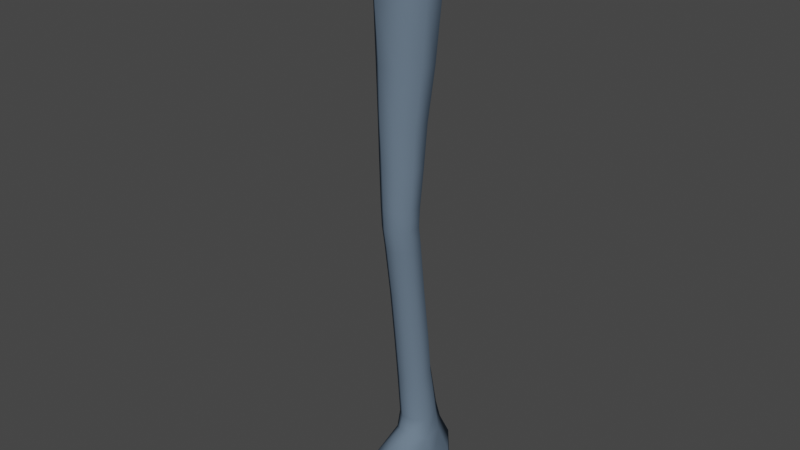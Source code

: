 # Source: ik_leg_rig_pole_begin_practice_0001.blend  (saved by Blender 2.93.20; exported with 4.5.12 LTS)
import bpy
from mathutils import Matrix  # noqa: F401  (used for matrix-valued properties, if any)

bpy.ops.wm.read_factory_settings(use_empty=True)
scene = bpy.context.scene
scene.name = 'Scene'

# ---- collections
col_collection = bpy.data.collections.new('Collection'); scene.collection.children.link(col_collection)

# ---- materials (node trees are filled in below, after node groups)
mat_skin = bpy.data.materials.new('skin')
mat_skin.alpha_threshold = 0.0
mat_skin.use_transparent_shadow = False
mat_skin.diffuse_color = (0.8006, 0.538, 0.3375, 1.0)
mat_skin.roughness = 0.5
mat_skin.specular_intensity = 0.05
mat_skin.line_color = (0.0, 0.0, 0.0, 1.0)
mat_hair = bpy.data.materials.new('Hair')
mat_hair.alpha_threshold = 0.0
mat_hair.use_transparent_shadow = False
mat_hair.diffuse_color = (0.2264, 0.1633, 0.1062, 1.0)
mat_hair.roughness = 0.5
mat_hair.specular_intensity = 0.05
mat_hair.line_color = (0.0, 0.0, 0.0, 1.0)
mat_material_024 = bpy.data.materials.new('Material.024')
mat_material_024.alpha_threshold = 0.0
mat_material_024.use_transparent_shadow = False
mat_material_024.diffuse_color = (1.0, 1.0, 1.0, 1.0)
mat_material_024.roughness = 0.5
mat_material_024.specular_intensity = 0.1
mat_material_024.line_color = (0.0, 0.0, 0.0, 1.0)
mat_lips = bpy.data.materials.new('Lips')
mat_lips.alpha_threshold = 0.0
mat_lips.use_transparent_shadow = False
mat_lips.diffuse_color = (0.5173, 0.3216, 0.2138, 1.0)
mat_lips.roughness = 0.5
mat_lips.specular_intensity = 0.0507
mat_lips.line_color = (0.0, 0.0, 0.0, 1.0)
mat_mouth = bpy.data.materials.new('Mouth')
mat_mouth.alpha_threshold = 0.0
mat_mouth.use_transparent_shadow = False
mat_mouth.diffuse_color = (0.2598, 0.08202, 0.06878, 1.0)
mat_mouth.roughness = 0.5
mat_mouth.specular_intensity = 0.05
mat_mouth.line_color = (0.0, 0.0, 0.0, 1.0)
mat_material_003 = bpy.data.materials.new('Material.003')
mat_material_003.alpha_threshold = 0.0
mat_material_003.use_transparent_shadow = False
mat_material_003.diffuse_color = (0.1324, 0.1832, 0.2462, 1.0)
mat_material_003.roughness = 0.5
mat_material_003.specular_intensity = 0.1
mat_material_003.line_color = (0.0, 0.0, 0.0, 1.0)
mat_skin_1 = bpy.data.materials.new('Skin')
mat_skin_1.alpha_threshold = 0.0
mat_skin_1.use_transparent_shadow = False
mat_skin_1.diffuse_color = (0.3576, 0.5382, 0.2876, 1.0)
mat_skin_1.roughness = 0.5
mat_skin_1.specular_intensity = 0.1
mat_skin_1.line_color = (0.0, 0.0, 0.0, 1.0)
mat_material_005 = bpy.data.materials.new('Material.005')
mat_material_005.alpha_threshold = 0.0
mat_material_005.use_transparent_shadow = False
mat_material_005.diffuse_color = (1.0, 1.0, 1.0, 1.0)
mat_material_005.roughness = 0.5
mat_material_005.line_color = (0.0, 0.0, 0.0, 1.0)
mat_material_007 = bpy.data.materials.new('Material.007')
mat_material_007.alpha_threshold = 0.0
mat_material_007.use_transparent_shadow = False
mat_material_007.diffuse_color = (0.5926, 0.2501, 0.2199, 1.0)
mat_material_007.roughness = 0.5
mat_material_007.specular_intensity = 0.6197
mat_material_007.line_color = (0.0, 0.0, 0.0, 1.0)

# ---- material node trees

# ---- world
world_world = bpy.data.worlds.new('World'); scene.world = world_world
world_world.use_nodes = True; world_world.node_tree.nodes.clear()
_N = world_world.node_tree.nodes; _L = world_world.node_tree.links
n0 = _N.new('ShaderNodeOutputWorld'); n0.name = 'World Output'; n0.location = (300, 300)
n1 = _N.new('ShaderNodeBackground'); n1.name = 'Background'; n1.location = (10, 300)
n1.inputs[0].default_value = (0.05088, 0.05088, 0.05088, 1.0)
_L.new(n1.outputs[0], n0.inputs[0])
n0.is_active_output = True
world_world.color = (0.05088, 0.05088, 0.05088)
world_world.use_sun_shadow = False
world_world.sun_shadow_jitter_overblur = 0.0

# ---- meshes
me_plane_004 = bpy.data.meshes.new('Plane.004')
me_plane_004.from_pydata([(0.0, 0.02737, 1.011), (0.01832, 0.02774, 1.011), (0.0296, 0.02139, 1.012), (0.02842, -0.08993, 1.014), (0.01465, -0.09303, 1.017), (0.0, -0.09369, 1.017), (0.1086, -0.08781, 1.023), (0.1273, -0.0205, 1.031), (0.03138, 0.0343, 1.128), (0.0, 0.03569, 1.128), (0.02706, -0.1247, 1.128), (0.05811, -0.1189, 1.13), (0.0, -0.1253, 1.128), (0.06263, 0.03073, 1.128), (0.09062, -0.1053, 1.129), (0.1175, -0.08492, 1.13), (0.0927, 0.021, 1.129), (0.1178, 0.005033, 1.128), (0.1308, -0.0532, 1.129), (0.131, -0.02249, 1.128), (0.01504, -0.01332, 0.995), (0.01405, -0.05889, 0.9923), (0.01772, -0.01544, 0.987), (0.009321, -0.01221, 0.9981), (0.008914, -0.06022, 0.9946), (0.0, -0.01148, 0.9979), (0.0, -0.06015, 0.9943), (0.01725, -0.05682, 0.9841), (0.04832, 0.02134, 1.011), (0.1092, 0.0169, 1.026), (0.02811, 0.04003, 1.071), (0.0, 0.04056, 1.07), (0.02648, -0.1122, 1.07), (0.05104, -0.1089, 1.069), (0.0, -0.1128, 1.07), (0.05657, 0.03485, 1.072), (0.08184, -0.1004, 1.071), (0.1164, -0.08538, 1.074), (0.0882, 0.02738, 1.074), (0.1156, 0.01037, 1.076), (0.1298, -0.05262, 1.076), (0.1297, -0.02105, 1.077), (0.04417, -0.09213, 1.007), (0.1278, -0.0521, 1.029), (0.02069, -0.02003, 0.9705), (0.09629, 0.01696, 0.9829), (0.09863, -0.08886, 0.9843), (0.02123, -0.06061, 0.9686), (0.05045, -0.09078, 0.978), (0.04926, 0.0164, 0.9767), (0.128, -0.05719, 0.9883), (0.1274, -0.01767, 0.9883), (0.07678, 0.04961, 0.1522), (0.05434, 0.04913, 0.1507), (0.09842, 0.0218, 0.1516), (0.09894, -0.008685, 0.1491), (0.0551, -0.0265, 0.149), (0.03581, 0.02231, 0.1489), (0.03589, -0.01103, 0.1458), (0.07813, -0.02707, 0.1499), (0.03111, -0.01332, 0.1067), (0.03189, 0.02915, 0.1085), (0.07875, -0.03308, 0.1209), (0.0769, 0.06306, 0.1089), (0.05221, 0.06228, 0.1081), (0.05282, -0.03248, 0.1208), (0.1021, -0.009955, 0.1076), (0.1007, 0.02886, 0.1088), (0.1159, 0.04072, 0.05762), (0.1162, -0.008247, 0.05208), (0.04266, 0.08724, 0.05784), (0.07994, 0.08841, 0.05901), (0.01196, 0.04116, 0.05715), (0.01252, -0.01334, 0.05068), (0.02524, -0.06806, 0.04174), (0.1192, -0.06329, 0.04261), (0.1152, -0.07378, 0.07802), (0.01228, -0.01334, 0.01166), (0.01165, 0.0483, 0.01261), (0.07936, 0.08904, 0.01229), (0.0421, 0.08878, 0.01263), (0.1157, -0.008247, 0.009654), (0.1153, 0.04786, 0.01217), (0.09871, 0.03933, 0.0002694), (0.09506, -0.0086, 0.0003151), (0.04889, 0.06656, 0.0008909), (0.07424, 0.06736, 0.0005747), (0.028, 0.03963, 0.001151), (0.032, -0.005857, 0.001101), (0.0503, -0.06537, 0.009967), (0.1009, -0.06298, 0.009336), (0.02494, -0.06443, 0.01771), (0.1189, -0.06329, 0.01676), (0.03007, -0.0781, 0.07724), (0.088, -0.07961, 0.09223), (0.0559, -0.07966, 0.09207), (0.01488, -0.1345, 0.03316), (0.1346, -0.1322, 0.0324), (0.1288, -0.1328, 0.0568), (0.04855, -0.1328, 0.07224), (0.08579, -0.1335, 0.07191), (0.0205, -0.1347, 0.05933), (0.1343, -0.1329, 0.006776), (0.01457, -0.134, 0.008067), (0.04214, -0.1339, 0.0009751), (0.09874, -0.1315, 0.0002692), (0.09721, -0.193, 0.0002882), (0.04035, -0.1953, 0.0009975), (0.01123, -0.1955, 0.007806), (0.134, -0.1944, 0.00647), (0.01674, -0.1964, 0.04603), (0.08513, -0.1965, 0.05809), (0.04631, -0.1958, 0.05852), (0.1293, -0.1947, 0.04097), (0.1342, -0.1934, 0.02367), (0.01149, -0.1955, 0.02864), (0.107, -0.256, 0.0224), (0.09882, -0.247, 0.03594), (0.03117, -0.2774, 0.02692), (0.03923, -0.2673, 0.04082), (0.05229, -0.2434, 0.05293), (0.08288, -0.2288, 0.04902), (0.1076, -0.2551, 0.008077), (0.09101, -0.2364, 0.0003656), (0.03445, -0.2771, 0.008795), (0.05113, -0.2516, 0.0008629), (0.04352, -0.06983, 0.5761), (0.04321, -0.04008, 0.5782), (0.06087, -0.02226, 0.5789), (0.08225, -0.02181, 0.58), (0.103, -0.06769, 0.5783), (0.1028, -0.0405, 0.5799), (0.08319, -0.08448, 0.5754), (0.06147, -0.08399, 0.5748), (0.06026, -0.0153, 0.5425), (0.08137, -0.01495, 0.5437), (0.04278, -0.03338, 0.5405), (0.04305, -0.06259, 0.5362), (0.08222, -0.07705, 0.5347), (0.06077, -0.07649, 0.5341), (0.1017, -0.03398, 0.5423), (0.1018, -0.0607, 0.5387), (0.08264, -0.02118, 0.616), (0.08393, -0.08608, 0.6187), (0.04173, -0.04101, 0.6162), (0.04215, -0.07087, 0.6172), (0.06003, -0.02202, 0.6148), (0.06097, -0.08587, 0.618), (0.1046, -0.04052, 0.6183), (0.1049, -0.06819, 0.6197), (0.05377, 0.0311, 0.2467), (0.0553, 0.01859, 0.3354), (0.05823, 0.0007726, 0.4406), (0.07484, 0.03146, 0.2484), (0.07631, 0.01895, 0.337), (0.07875, 0.001119, 0.4419), (0.03633, 0.008751, 0.2444), (0.03791, -0.002178, 0.3332), (0.04124, -0.01812, 0.4383), (0.03668, -0.02056, 0.2408), (0.03823, -0.03135, 0.3293), (0.04152, -0.04657, 0.434), (0.07587, -0.03493, 0.241), (0.07727, -0.0457, 0.3287), (0.07961, -0.06061, 0.433), (0.05445, -0.03438, 0.2399), (0.05592, -0.04515, 0.3278), (0.05876, -0.06007, 0.4322), (0.09515, 0.008173, 0.2476), (0.09656, -0.002753, 0.3364), (0.0985, -0.01868, 0.4409), (0.09533, -0.01863, 0.2446), (0.09671, -0.02944, 0.333), (0.09863, -0.04471, 0.4372), (0.0884, 0.004529, 0.8685), (0.08346, -0.00523, 0.7684), (0.08352, -0.01463, 0.6906), (0.09108, -0.08791, 0.8717), (0.0855, -0.08806, 0.7712), (0.08519, -0.08614, 0.6922), (0.02759, -0.02813, 0.8662), (0.0338, -0.03331, 0.7672), (0.0374, -0.03775, 0.6899), (0.02828, -0.06398, 0.8654), (0.03436, -0.06719, 0.7673), (0.03789, -0.06871, 0.6899), (0.05302, 0.002505, 0.8661), (0.05529, -0.00682, 0.7667), (0.05767, -0.0158, 0.6892), (0.05526, -0.0883, 0.8695), (0.05695, -0.08822, 0.7697), (0.05896, -0.0861, 0.6909), (0.1212, -0.02489, 0.8728), (0.1114, -0.03111, 0.7715), (0.1089, -0.03649, 0.6927), (0.1218, -0.06116, 0.8736), (0.1119, -0.06442, 0.7725), (0.1093, -0.06606, 0.6934)], [], [(28, 22, 20, 2), (22, 27, 21, 20), (27, 42, 3, 21), (2, 20, 23, 1), (20, 21, 24, 23), (21, 3, 4, 24), (1, 23, 25, 0), (23, 24, 26, 25), (24, 4, 5, 26), (8, 30, 31, 9), (30, 1, 0, 31), (10, 32, 33, 11), (32, 4, 3, 33), (12, 34, 32, 10), (34, 5, 4, 32), (13, 35, 30, 8), (35, 2, 1, 30), (11, 33, 36, 14), (33, 3, 42, 36), (14, 36, 37, 15), (36, 42, 6, 37), (16, 38, 35, 13), (38, 28, 2, 35), (17, 39, 38, 16), (39, 29, 28, 38), (15, 37, 40, 18), (37, 6, 43, 40), (18, 40, 41, 19), (40, 43, 7, 41), (19, 41, 39, 17), (41, 7, 29, 39), (56, 58, 60, 65), (58, 57, 61, 60), (57, 53, 64, 61), (59, 56, 65, 62), (53, 52, 63, 64), (55, 59, 62, 66), (54, 55, 66, 67), (52, 54, 67, 63), (63, 67, 68, 71), (67, 66, 69, 68), (64, 63, 71, 70), (61, 64, 70, 72), (60, 61, 72, 73), (60, 73, 74, 93), (69, 66, 76, 75), (66, 62, 94, 76), (62, 65, 95, 94), (65, 60, 93, 95), (69, 75, 92, 81), (74, 73, 77, 91), (73, 72, 78, 77), (72, 70, 80, 78), (70, 71, 79, 80), (68, 69, 81, 82), (71, 68, 82, 79), (79, 82, 83, 86), (82, 81, 84, 83), (80, 79, 86, 85), (78, 80, 85, 87), (77, 78, 87, 88), (91, 77, 88, 89), (81, 92, 90, 84), (84, 90, 89, 88), (83, 84, 88, 87), (83, 87, 85, 86), (89, 90, 105, 104), (93, 74, 96, 101), (75, 76, 98, 97), (76, 94, 100, 98), (94, 95, 99, 100), (95, 93, 101, 99), (92, 75, 97, 102), (74, 91, 103, 96), (91, 89, 104, 103), (90, 92, 102, 105), (105, 102, 109, 106), (103, 104, 107, 108), (96, 103, 108, 115), (102, 97, 114, 109), (99, 101, 110, 112), (100, 99, 112, 111), (98, 100, 111, 113), (97, 98, 113, 114), (101, 96, 115, 110), (104, 105, 106, 107), (114, 113, 117, 116), (110, 115, 118, 119), (116, 117, 119, 118), (119, 117, 121, 120), (111, 112, 120, 121), (111, 121, 117, 113), (110, 119, 120, 112), (106, 109, 122, 123), (108, 107, 125, 124), (106, 123, 125, 107), (122, 124, 125, 123), (109, 114, 116, 122), (116, 118, 124, 122), (108, 124, 118, 115), (42, 48, 46, 6), (6, 46, 50, 43), (7, 43, 50, 51), (7, 51, 45, 29), (28, 29, 45, 49), (22, 28, 49, 44), (22, 44, 47, 27), (27, 47, 48, 42), (127, 136, 137, 126), (128, 134, 136, 127), (129, 135, 134, 128), (130, 141, 140, 131), (131, 140, 135, 129), (133, 139, 138, 132), (132, 138, 141, 130), (126, 137, 139, 133), (144, 127, 126, 145), (146, 128, 127, 144), (142, 129, 128, 146), (149, 130, 131, 148), (148, 131, 129, 142), (147, 133, 132, 143), (143, 132, 130, 149), (145, 126, 133, 147), (136, 158, 161, 137), (158, 157, 160, 161), (157, 156, 159, 160), (156, 57, 58, 159), (134, 152, 158, 136), (152, 151, 157, 158), (151, 150, 156, 157), (150, 53, 57, 156), (135, 155, 152, 134), (155, 154, 151, 152), (154, 153, 150, 151), (153, 52, 53, 150), (141, 173, 170, 140), (173, 172, 169, 170), (172, 171, 168, 169), (171, 55, 54, 168), (140, 170, 155, 135), (170, 169, 154, 155), (169, 168, 153, 154), (168, 54, 52, 153), (139, 167, 164, 138), (167, 166, 163, 164), (166, 165, 162, 163), (165, 56, 59, 162), (138, 164, 173, 141), (164, 163, 172, 173), (163, 162, 171, 172), (162, 59, 55, 171), (137, 161, 167, 139), (161, 160, 166, 167), (160, 159, 165, 166), (159, 58, 56, 165), (44, 180, 183, 47), (180, 181, 184, 183), (181, 182, 185, 184), (182, 144, 145, 185), (49, 186, 180, 44), (186, 187, 181, 180), (187, 188, 182, 181), (188, 146, 144, 182), (45, 174, 186, 49), (174, 175, 187, 186), (175, 176, 188, 187), (176, 142, 146, 188), (50, 195, 192, 51), (195, 196, 193, 192), (196, 197, 194, 193), (197, 149, 148, 194), (51, 192, 174, 45), (192, 193, 175, 174), (193, 194, 176, 175), (194, 148, 142, 176), (48, 189, 177, 46), (189, 190, 178, 177), (190, 191, 179, 178), (191, 147, 143, 179), (46, 177, 195, 50), (177, 178, 196, 195), (178, 179, 197, 196), (179, 143, 149, 197), (47, 183, 189, 48), (183, 184, 190, 189), (184, 185, 191, 190), (185, 145, 147, 191)])
me_plane_004.polygons.foreach_set('use_smooth', [True] * 188)
me_plane_004.polygons.foreach_set('material_index', [5, 5, 5, 5, 5, 5, 5, 5, 5, 5, 5, 5, 5, 5, 5, 5, 5, 5, 5, 5, 5, 5, 5, 5, 5, 5, 5, 5, 5, 5, 5, 5, 5, 5, 5, 5, 5, 5, 5, 5, 5, 5, 5, 5, 5, 5, 5, 5, 5, 5, 5, 5, 5, 5, 5, 5, 5, 5, 5, 5, 5, 5, 5, 5, 5, 5, 5, 5, 5, 5, 5, 5, 5, 5, 5, 5, 5, 5, 5, 5, 5, 5, 5, 5, 5, 5, 5, 5, 5, 5, 5, 5, 5, 5, 5, 5, 5, 5, 5, 5, 5, 5, 5, 5, 5, 5, 5, 5, 5, 5, 5, 5, 5, 5, 5, 5, 5, 5, 5, 5, 5, 5, 5, 5, 5, 5, 5, 5, 5, 5, 5, 5, 5, 5, 5, 5, 5, 5, 5, 5, 5, 5, 5, 5, 5, 5, 5, 5, 5, 5, 5, 5, 5, 5, 5, 5, 5, 5, 5, 5, 5, 5, 5, 5, 5, 5, 5, 5, 5, 5, 5, 5, 5, 5, 5, 5, 5, 5, 5, 5, 5, 5, 5, 5, 5, 5, 5, 5])
me_plane_004.materials.append(mat_skin)
me_plane_004.materials.append(mat_hair)
me_plane_004.materials.append(mat_material_024)
me_plane_004.materials.append(mat_lips)
me_plane_004.materials.append(mat_mouth)
me_plane_004.materials.append(mat_material_003)
me_plane_004.materials.append(mat_skin_1)
me_plane_004.materials.append(mat_material_005)
me_plane_004.materials.append(mat_material_007)
me_plane_004.use_remesh_preserve_volume = False
me_plane_004.use_remesh_preserve_attributes = False
me_plane_004.use_mirror_x = True
me_plane_004.use_mirror_topology = True
me_plane_004.use_paint_bone_selection = False
me_plane_004.use_paint_mask_vertex = True
me_plane_004.update()
arm_armature = bpy.data.armatures.new('Armature')  # bones are not reproduced

# ---- objects
ob_leg = bpy.data.objects.new('leg', me_plane_004)
ob_leg_rig = bpy.data.objects.new('leg_rig', arm_armature)

# ---- transforms, parenting, visibility, modifiers, constraints
ob_leg.parent = ob_leg_rig
ob_leg.location = (0.0, 0.0, 0.0)
ob_leg.lineart.crease_threshold = 0.0
ob_leg.use_mesh_mirror_x = True
_vg = ob_leg.vertex_groups.new(name='right_leg')
_vg = ob_leg.vertex_groups.new(name='deform_leg_01')
for _i, _w in zip([0, 1, 2, 3, 4, 5, 6, 7, 8, 9, 10, 11, 12, 13, 14, 15, 16, 17, 18, 19, 20, 21, 22, 23, 24, 25, 26, 27, 28, 29, 30, 31, 32, 33, 34, 35, 36, 37, 38, 39, 40, 41, 42, 43, 44, 45, 46, 47, 48, 49, 50, 51, 126, 127, 128, 129, 130, 131, 132, 133, 134, 135, 136, 137, 138, 139, 140, 141, 142, 143, 144, 145, 146, 147, 148, 149, 174, 175, 176, 177, 178, 179, 180, 181, 182, 183, 184, 185, 186, 187, 188, 189, 190, 191, 192, 193, 194, 195, 196, 197], [1.0, 1.0, 1.0, 1.0, 1.0, 1.0, 1.0, 1.0, 1.0, 1.0, 1.0, 1.0, 1.0, 1.0, 1.0, 1.0, 1.0, 1.0, 1.0, 1.0, 1.0, 1.0, 1.0, 1.0, 1.0, 1.0, 1.0, 1.0, 1.0, 1.0, 1.0, 1.0, 1.0, 1.0, 1.0, 1.0, 1.0, 1.0, 1.0, 1.0, 1.0, 1.0, 1.0, 1.0, 1.0, 1.0, 1.0, 1.0, 1.0, 1.0, 1.0, 1.0, 0.2429, 0.5003, 0.3428, 0.752, 0.1233, 0.8127, 0.2112, 0.2358, 0.0306, 0.05866, 0.04167, 0.04295, 0.02955, 0.03359, 0.05861, 0.03905, 0.9896, 0.9474, 0.9395, 0.9378, 0.9386, 0.942, 1.0, 0.9679, 1.0, 0.9999, 1.0, 1.0, 0.9998, 1.0, 1.0, 0.9998, 1.0, 1.0, 0.9997, 1.0, 1.0, 0.9999, 1.0, 1.0, 0.9997, 1.0, 1.0, 0.9999, 1.0, 1.0, 0.9999, 1.0]): _vg.add([_i], _w, 'REPLACE')
_vg = ob_leg.vertex_groups.new(name='deform_leg_2')
for _i, _w in zip([52, 53, 54, 55, 56, 57, 58, 59, 60, 61, 62, 63, 64, 65, 66, 67, 68, 69, 70, 71, 72, 73, 74, 75, 77, 78, 79, 80, 81, 82, 83, 84, 85, 86, 87, 88, 89, 90, 91, 92, 126, 127, 128, 129, 130, 131, 132, 133, 134, 135, 136, 137, 138, 139, 140, 141, 142, 143, 144, 145, 146, 147, 149, 150, 151, 152, 153, 154, 155, 156, 157, 158, 159, 160, 161, 162, 163, 164, 165, 166, 167, 168, 169, 170, 171, 172, 173], [0.8174, 0.7912, 0.8097, 0.7535, 0.7055, 0.7624, 0.7221, 0.7127, 0.02822, 0.002508, 0.356, 0.01947, 0.02106, 0.3256, 0.163, 0.1658, 0.001568, 0.002318, 0.0001053, 0.0003884, 0.0, 5.317e-05, 0.00286, 0.03537, 0.0002153, 0.001388, 8.941e-07, 0.0003555, 1.311e-06, 1.132e-06, 0.003538, 0.002893, 0.006939, 0.004206, 0.05773, 0.08191, 0.04353, 0.02424, 0.0002031, 0.01462, 0.7571, 0.4997, 0.6572, 0.248, 0.8767, 0.1873, 0.7888, 0.7642, 0.9694, 0.9413, 0.9583, 0.9571, 0.9704, 0.9664, 0.9414, 0.961, 0.01037, 0.0526, 0.06047, 0.06224, 0.06144, 0.058, 0.03207, 0.9967, 0.9998, 0.9989, 0.997, 0.9999, 0.9987, 0.9953, 0.9997, 0.9987, 0.9911, 0.9997, 0.9988, 0.9849, 0.9999, 1.0, 0.9864, 0.9998, 1.0, 0.9954, 1.0, 1.0, 0.9903, 1.0, 1.0]): _vg.add([_i], _w, 'REPLACE')
_vg = ob_leg.vertex_groups.new(name='deform_foot_1')
for _i, _w in zip([52, 53, 54, 55, 56, 57, 58, 59, 60, 61, 62, 63, 64, 65, 66, 67, 68, 69, 70, 71, 72, 73, 74, 75, 76, 77, 78, 79, 80, 81, 82, 83, 84, 85, 86, 87, 88, 89, 90, 91, 92, 93, 94, 95, 96, 97, 98, 99, 100, 101, 102, 103, 104, 105, 106, 107, 108, 109, 110, 111, 112, 113, 114, 115, 116, 117, 118, 119, 120, 121, 122, 123, 124, 125, 126, 127, 128, 129, 130, 131, 132, 133, 134, 135, 136, 137, 138, 139, 140, 141, 142, 143, 144, 145, 146, 147, 148, 149, 150, 153, 156, 159, 162, 164, 165, 167, 168, 170, 171, 173, 176, 179, 182, 185, 188, 191, 194, 197], [0.1826, 0.2088, 0.1903, 0.2465, 0.2945, 0.2376, 0.2779, 0.2873, 0.9718, 0.9975, 0.644, 0.9805, 0.9789, 0.6744, 0.837, 0.8342, 0.9984, 0.9977, 0.9999, 0.9996, 1.0, 0.9999, 0.9971, 0.9646, 1.0, 0.9998, 0.9986, 1.0, 0.9996, 1.0, 1.0, 0.9965, 0.9971, 0.9931, 0.9958, 0.9423, 0.9181, 0.9565, 0.9758, 0.9998, 0.9854, 1.0, 1.0, 1.0, 1.0, 1.0, 1.0, 1.0, 1.0, 1.0, 1.0, 1.0, 1.0, 1.0, 1.0, 1.0, 1.0, 1.0, 1.0, 1.0, 1.0, 1.0, 1.0, 1.0, 1.0, 1.0, 1.0, 1.0, 1.0, 1.0, 1.0, 1.0, 1.0, 1.0, 0.0, 0.0, 0.0, 0.0, 0.0, 0.0, 0.0, 0.0, 0.0, 0.0, 0.0, 0.0, 0.0, 0.0, 0.0, 0.0, 0.0, 0.0, 0.0, 0.0, 0.0, 0.0, 0.0, 0.0, 0.003342, 0.00302, 0.004721, 0.00895, 0.01515, 0.0, 0.01365, 0.0, 0.004573, 0.0, 0.009698, 0.0, 0.0, 0.0, 0.0, 0.0, 0.0, 0.0, 0.0, 0.0]): _vg.add([_i], _w, 'REPLACE')
_m = ob_leg.modifiers.new('Armature', 'ARMATURE')
_m.object = ob_leg_rig
ob_leg_rig.location = (0.0, 0.0, 0.0)
ob_leg_rig.show_in_front = True
ob_leg_rig.lineart.crease_threshold = 0.0

# ---- collection membership
col_collection.objects.link(ob_leg)
col_collection.objects.link(ob_leg_rig)

# ---- scene / render settings (as saved in the file)
scene.frame_start = 1; scene.frame_end = 250; scene.frame_set(2)
scene.render.engine = 'BLENDER_EEVEE_NEXT'
scene.cycles.use_denoising = False
scene.cycles.samples = 128
scene.cycles.sampling_pattern = 'TABULATED_SOBOL'
scene.cycles.use_adaptive_sampling = False
scene.cycles.use_light_tree = False
scene.view_settings.view_transform = 'Filmic'
bpy.context.view_layer.update()

# ---- added for rendering (the .blend has no active camera and no usable light): camera, sun
cam_auto = bpy.data.cameras.new('AutoCamera')
cam_auto.lens = 50.0
cam_auto.sensor_width = 36.0
cam_auto.clip_end = 1000.0
ob_auto_camera = bpy.data.objects.new('AutoCamera', cam_auto)
scene.collection.objects.link(ob_auto_camera)
ob_auto_camera.location = (1.16748, -1.36939, 1.45611)
ob_auto_camera.rotation_euler = (1.09748, -7.21219e-08, 0.694738)
scene.camera = ob_auto_camera
light_auto_sun = bpy.data.lights.new('AutoSun', 'SUN')
light_auto_sun.energy = 3.0
light_auto_sun.angle = 0.0523599
ob_auto_sun = bpy.data.objects.new('AutoSun', light_auto_sun)
scene.collection.objects.link(ob_auto_sun)
ob_auto_sun.rotation_euler = (0.872665, 0.174533, 0.523599)
bpy.context.view_layer.update()
